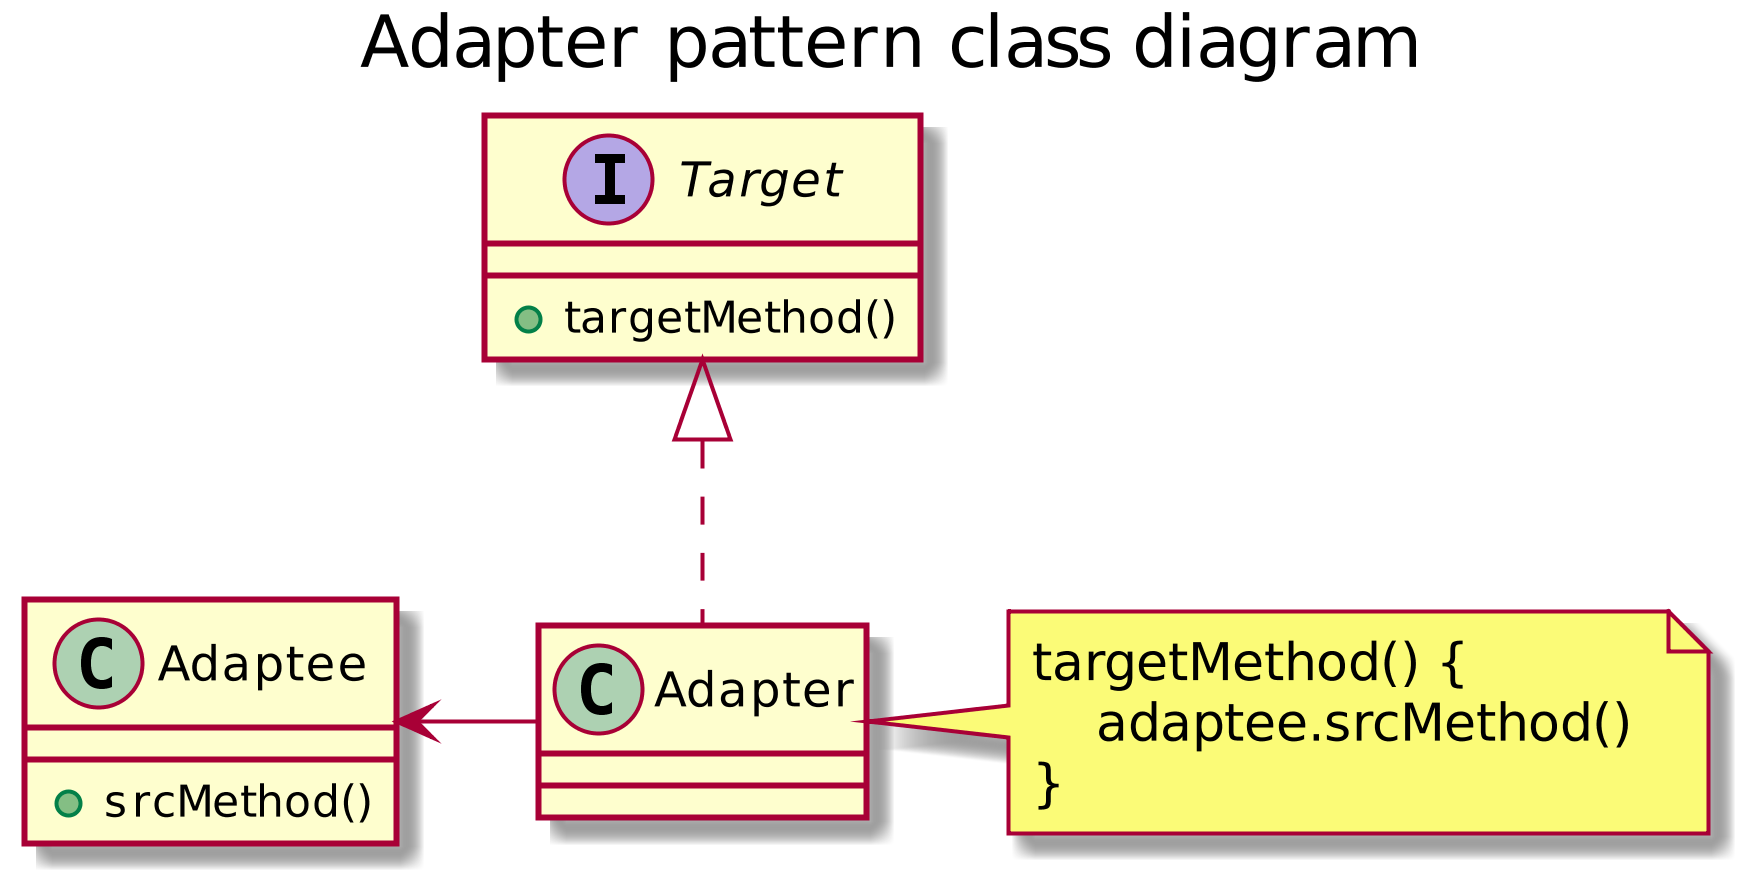

The diagram above was rendered by PlantUML. Its source (embedded in the PNG):
@startuml
scale 1024 height
title Adapter pattern class diagram

interface Target {
    + targetMethod()
}
class Adaptee {
    + srcMethod()
}
class Adapter
Target <|.. Adapter
Adaptee <- Adapter

note "targetMethod() { \n    adaptee.srcMethod() \n}" as N1
Adapter .right. N1

@enduml